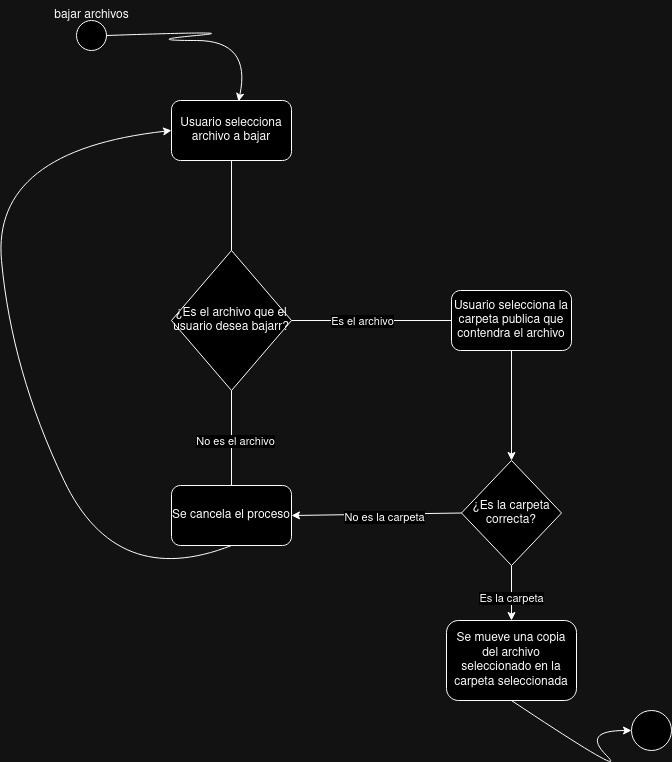

The diagram above was exported from draw.io. Its source (the exported page's mxGraphModel, read from the mxfile embedded in the PNG):
<mxGraphModel dx="1114" dy="612" grid="1" gridSize="10" guides="1" tooltips="1" connect="1" arrows="1" fold="1" page="1" pageScale="1" pageWidth="827" pageHeight="1169" math="0" shadow="0">
  <root>
    <mxCell id="0" />
    <mxCell id="1" parent="0" />
    <mxCell id="SrMD0GwfA5TjsLFttzY5-1" value="" style="ellipse;whiteSpace=wrap;html=1;aspect=fixed;" vertex="1" parent="1">
      <mxGeometry x="105" y="90" width="30" height="30" as="geometry" />
    </mxCell>
    <mxCell id="SrMD0GwfA5TjsLFttzY5-2" value="bajar archivos" style="text;html=1;align=center;verticalAlign=middle;resizable=0;points=[];autosize=1;strokeColor=none;fillColor=none;" vertex="1" parent="1">
      <mxGeometry x="70" y="70" width="100" height="30" as="geometry" />
    </mxCell>
    <mxCell id="SrMD0GwfA5TjsLFttzY5-3" value="Usuario selecciona archivo a bajar" style="rounded=1;whiteSpace=wrap;html=1;" vertex="1" parent="1">
      <mxGeometry x="200" y="170" width="120" height="60" as="geometry" />
    </mxCell>
    <mxCell id="SrMD0GwfA5TjsLFttzY5-4" value="¿Es el archivo que el usuario desea bajarr?" style="rhombus;whiteSpace=wrap;html=1;" vertex="1" parent="1">
      <mxGeometry x="200" y="320" width="120" height="140" as="geometry" />
    </mxCell>
    <mxCell id="SrMD0GwfA5TjsLFttzY5-5" value="Usuario selecciona la carpeta publica que contendra el archivo" style="rounded=1;whiteSpace=wrap;html=1;" vertex="1" parent="1">
      <mxGeometry x="480" y="360" width="120" height="60" as="geometry" />
    </mxCell>
    <mxCell id="SrMD0GwfA5TjsLFttzY5-6" value="Se cancela el proceso" style="rounded=1;whiteSpace=wrap;html=1;" vertex="1" parent="1">
      <mxGeometry x="200" y="555" width="120" height="60" as="geometry" />
    </mxCell>
    <mxCell id="SrMD0GwfA5TjsLFttzY5-7" value="" style="endArrow=none;html=1;rounded=0;entryX=0.5;entryY=1;entryDx=0;entryDy=0;exitX=0.5;exitY=0;exitDx=0;exitDy=0;" edge="1" parent="1" source="SrMD0GwfA5TjsLFttzY5-4" target="SrMD0GwfA5TjsLFttzY5-3">
      <mxGeometry width="50" height="50" relative="1" as="geometry">
        <mxPoint x="220" y="300" as="sourcePoint" />
        <mxPoint x="270" y="250" as="targetPoint" />
      </mxGeometry>
    </mxCell>
    <mxCell id="SrMD0GwfA5TjsLFttzY5-8" value="" style="endArrow=none;html=1;rounded=0;entryX=0;entryY=0.5;entryDx=0;entryDy=0;exitX=1;exitY=0.5;exitDx=0;exitDy=0;" edge="1" parent="1" source="SrMD0GwfA5TjsLFttzY5-4" target="SrMD0GwfA5TjsLFttzY5-5">
      <mxGeometry width="50" height="50" relative="1" as="geometry">
        <mxPoint x="320" y="420" as="sourcePoint" />
        <mxPoint x="370" y="370" as="targetPoint" />
      </mxGeometry>
    </mxCell>
    <mxCell id="SrMD0GwfA5TjsLFttzY5-9" value="Es el archivo" style="edgeLabel;html=1;align=center;verticalAlign=middle;resizable=0;points=[];" vertex="1" connectable="0" parent="SrMD0GwfA5TjsLFttzY5-8">
      <mxGeometry x="-0.35" y="-3" relative="1" as="geometry">
        <mxPoint x="18" y="-3" as="offset" />
      </mxGeometry>
    </mxCell>
    <mxCell id="SrMD0GwfA5TjsLFttzY5-10" value="" style="endArrow=none;html=1;rounded=0;entryX=0.5;entryY=1;entryDx=0;entryDy=0;exitX=0.5;exitY=0;exitDx=0;exitDy=0;" edge="1" parent="1" source="SrMD0GwfA5TjsLFttzY5-6" target="SrMD0GwfA5TjsLFttzY5-4">
      <mxGeometry width="50" height="50" relative="1" as="geometry">
        <mxPoint x="200" y="500" as="sourcePoint" />
        <mxPoint x="250" y="450" as="targetPoint" />
        <Array as="points" />
      </mxGeometry>
    </mxCell>
    <mxCell id="SrMD0GwfA5TjsLFttzY5-11" value="No es el archivo" style="edgeLabel;html=1;align=center;verticalAlign=middle;resizable=0;points=[];" vertex="1" connectable="0" parent="SrMD0GwfA5TjsLFttzY5-10">
      <mxGeometry x="-0.0526" y="-3" relative="1" as="geometry">
        <mxPoint as="offset" />
      </mxGeometry>
    </mxCell>
    <mxCell id="SrMD0GwfA5TjsLFttzY5-12" value="" style="curved=1;endArrow=classic;html=1;rounded=0;entryX=0.558;entryY=0.017;entryDx=0;entryDy=0;entryPerimeter=0;exitX=1;exitY=0.5;exitDx=0;exitDy=0;" edge="1" parent="1" source="SrMD0GwfA5TjsLFttzY5-1" target="SrMD0GwfA5TjsLFttzY5-3">
      <mxGeometry width="50" height="50" relative="1" as="geometry">
        <mxPoint x="170" y="160" as="sourcePoint" />
        <mxPoint x="220" y="110" as="targetPoint" />
        <Array as="points">
          <mxPoint x="280" y="100" />
          <mxPoint x="170" y="110" />
          <mxPoint x="280" y="110" />
        </Array>
      </mxGeometry>
    </mxCell>
    <mxCell id="SrMD0GwfA5TjsLFttzY5-14" value="" style="curved=1;endArrow=classic;html=1;rounded=0;exitX=0.5;exitY=1;exitDx=0;exitDy=0;entryX=0;entryY=0.5;entryDx=0;entryDy=0;" edge="1" parent="1" source="SrMD0GwfA5TjsLFttzY5-6" target="SrMD0GwfA5TjsLFttzY5-3">
      <mxGeometry width="50" height="50" relative="1" as="geometry">
        <mxPoint x="95" y="660" as="sourcePoint" />
        <mxPoint x="145" y="610" as="targetPoint" />
        <Array as="points">
          <mxPoint x="145" y="660" />
          <mxPoint x="40" y="440" />
          <mxPoint x="20" y="220" />
        </Array>
      </mxGeometry>
    </mxCell>
    <mxCell id="SrMD0GwfA5TjsLFttzY5-17" value="" style="ellipse;whiteSpace=wrap;html=1;aspect=fixed;" vertex="1" parent="1">
      <mxGeometry x="660" y="780" width="40" height="40" as="geometry" />
    </mxCell>
    <mxCell id="SrMD0GwfA5TjsLFttzY5-22" value="" style="endArrow=classic;html=1;rounded=0;exitX=0.5;exitY=1;exitDx=0;exitDy=0;entryX=0.5;entryY=0;entryDx=0;entryDy=0;" edge="1" parent="1" source="SrMD0GwfA5TjsLFttzY5-5" target="SrMD0GwfA5TjsLFttzY5-26">
      <mxGeometry width="50" height="50" relative="1" as="geometry">
        <mxPoint x="610" y="440" as="sourcePoint" />
        <mxPoint x="540" y="480" as="targetPoint" />
      </mxGeometry>
    </mxCell>
    <mxCell id="SrMD0GwfA5TjsLFttzY5-26" value="¿Es la carpeta correcta?" style="rhombus;whiteSpace=wrap;html=1;" vertex="1" parent="1">
      <mxGeometry x="490" y="530" width="100" height="105" as="geometry" />
    </mxCell>
    <mxCell id="SrMD0GwfA5TjsLFttzY5-27" value="" style="endArrow=classic;html=1;rounded=0;entryX=1;entryY=0.5;entryDx=0;entryDy=0;exitX=0;exitY=0.5;exitDx=0;exitDy=0;" edge="1" parent="1" source="SrMD0GwfA5TjsLFttzY5-26" target="SrMD0GwfA5TjsLFttzY5-6">
      <mxGeometry width="50" height="50" relative="1" as="geometry">
        <mxPoint x="390" y="590" as="sourcePoint" />
        <mxPoint x="440" y="540" as="targetPoint" />
      </mxGeometry>
    </mxCell>
    <mxCell id="SrMD0GwfA5TjsLFttzY5-28" value="No es la carpeta" style="edgeLabel;html=1;align=center;verticalAlign=middle;resizable=0;points=[];" vertex="1" connectable="0" parent="SrMD0GwfA5TjsLFttzY5-27">
      <mxGeometry x="-0.0818" y="4" relative="1" as="geometry">
        <mxPoint y="-1" as="offset" />
      </mxGeometry>
    </mxCell>
    <mxCell id="SrMD0GwfA5TjsLFttzY5-29" value="Se mueve una copia del archivo seleccionado en la carpeta seleccionada" style="rounded=1;whiteSpace=wrap;html=1;" vertex="1" parent="1">
      <mxGeometry x="475" y="690" width="130" height="80" as="geometry" />
    </mxCell>
    <mxCell id="SrMD0GwfA5TjsLFttzY5-30" value="" style="endArrow=classic;html=1;rounded=0;entryX=0.5;entryY=0;entryDx=0;entryDy=0;exitX=0.5;exitY=1;exitDx=0;exitDy=0;" edge="1" parent="1" source="SrMD0GwfA5TjsLFttzY5-26" target="SrMD0GwfA5TjsLFttzY5-29">
      <mxGeometry width="50" height="50" relative="1" as="geometry">
        <mxPoint x="460" y="700" as="sourcePoint" />
        <mxPoint x="510" y="650" as="targetPoint" />
      </mxGeometry>
    </mxCell>
    <mxCell id="SrMD0GwfA5TjsLFttzY5-31" value="Es la carpeta" style="edgeLabel;html=1;align=center;verticalAlign=middle;resizable=0;points=[];" vertex="1" connectable="0" parent="SrMD0GwfA5TjsLFttzY5-30">
      <mxGeometry x="0.1636" y="-1" relative="1" as="geometry">
        <mxPoint as="offset" />
      </mxGeometry>
    </mxCell>
    <mxCell id="SrMD0GwfA5TjsLFttzY5-32" value="" style="curved=1;endArrow=classic;html=1;rounded=0;exitX=0.5;exitY=1;exitDx=0;exitDy=0;" edge="1" parent="1" source="SrMD0GwfA5TjsLFttzY5-29">
      <mxGeometry width="50" height="50" relative="1" as="geometry">
        <mxPoint x="610" y="850" as="sourcePoint" />
        <mxPoint x="660" y="800" as="targetPoint" />
        <Array as="points">
          <mxPoint x="660" y="850" />
          <mxPoint x="610" y="800" />
        </Array>
      </mxGeometry>
    </mxCell>
  </root>
</mxGraphModel>